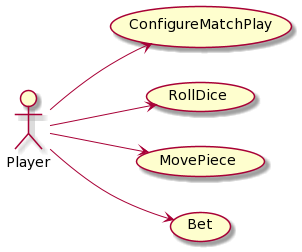

The diagram above was rendered by PlantUML. Its source (embedded in the PNG):
@startuml
left to right direction

actor Player

usecase ConfigureMatchPlay
usecase RollDice
usecase MovePiece
usecase Bet


Player --> ConfigureMatchPlay
Player --> RollDice
Player --> MovePiece
Player --> Bet
@enduml